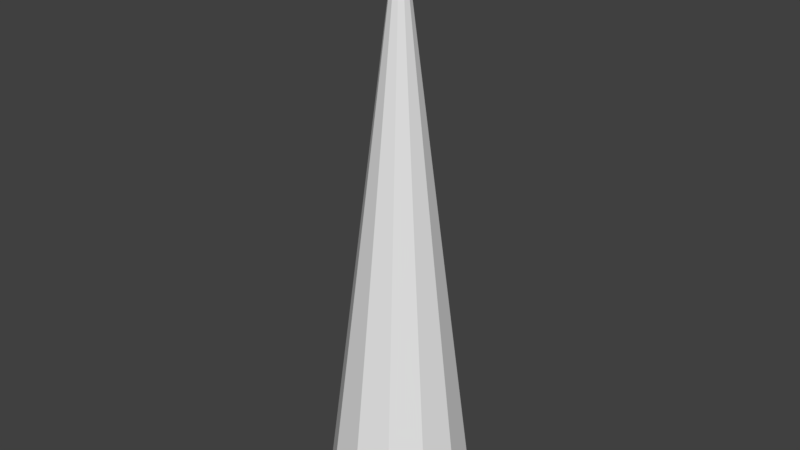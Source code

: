 # Source: spike.blend  (saved by Blender 2.79.0; exported with 4.5.12 LTS)
import bpy
from mathutils import Matrix  # noqa: F401  (used for matrix-valued properties, if any)

bpy.ops.wm.read_factory_settings(use_empty=True)
scene = bpy.context.scene
scene.name = 'Scene'

# ---- collections
col_collection_1 = bpy.data.collections.new('Collection 1'); scene.collection.children.link(col_collection_1)

# ---- materials (node trees are filled in below, after node groups)
mat_spike = bpy.data.materials.new('Spike')
mat_spike.alpha_threshold = 0.0
mat_spike.use_transparent_shadow = False
mat_spike.roughness = 0.5
mat_spike.specular_intensity = 0.0

# ---- material node trees

# ---- world
world_world = bpy.data.worlds.new('World'); scene.world = world_world
world_world.color = (0.05088, 0.05088, 0.05088)
world_world.use_sun_shadow = False
world_world.sun_shadow_jitter_overblur = 0.0
world_world.cycles.sampling_method = 'MANUAL'

# ---- meshes
me_cone = bpy.data.meshes.new('Cone')
me_cone.from_pydata([(0.0, 0.1875, -0.75), (0.09375, 0.1624, -0.75), (0.1624, 0.09375, -0.75), (0.1875, -8.196e-09, -0.75), (0.1624, -0.09375, -0.75), (0.09375, -0.1624, -0.75), (0.0, 0.0, 0.75), (2.831e-08, -0.1875, -0.75), (-0.09375, -0.1624, -0.75), (-0.1624, -0.09375, -0.75), (-0.1875, -8.717e-08, -0.75), (-0.1624, 0.09375, -0.75), (-0.09375, 0.1624, -0.75)], [], [(0, 6, 1), (1, 6, 2), (2, 6, 3), (3, 6, 4), (4, 6, 5), (5, 6, 7), (7, 6, 8), (8, 6, 9), (9, 6, 10), (10, 6, 11), (11, 6, 12), (12, 6, 0)])
me_cone.materials.append(mat_spike)
me_cone.use_remesh_preserve_volume = False
me_cone.use_remesh_preserve_attributes = False
me_cone.use_mirror_vertex_groups = False
me_cone.update()

# ---- objects
ob_cone = bpy.data.objects.new('Cone', me_cone)

# ---- transforms, parenting, visibility, modifiers, constraints
ob_cone.location = (0.0, 0.0, 0.75)
ob_cone.lineart.crease_threshold = 0.0

# ---- collection membership
col_collection_1.objects.link(ob_cone)

# ---- scene / render settings (as saved in the file)
scene.frame_start = 1; scene.frame_end = 250; scene.frame_set(113)
scene.render.engine = 'BLENDER_EEVEE_NEXT'
scene.render.resolution_percentage = 50
scene.render.dither_intensity = 0.0
scene.cycles.use_denoising = False
scene.cycles.samples = 128
scene.cycles.sampling_pattern = 'TABULATED_SOBOL'
scene.cycles.use_adaptive_sampling = False
scene.cycles.use_light_tree = False
scene.cycles.blur_glossy = 0.0
scene.cycles.sample_clamp_indirect = 0.0
scene.view_settings.view_transform = 'Standard'
bpy.context.view_layer.update()

# ---- added for rendering (the .blend has no active camera and no usable light): camera, sun
cam_auto = bpy.data.cameras.new('AutoCamera')
cam_auto.lens = 50.0
cam_auto.sensor_width = 36.0
cam_auto.clip_end = 1000.0
ob_auto_camera = bpy.data.objects.new('AutoCamera', cam_auto)
scene.collection.objects.link(ob_auto_camera)
ob_auto_camera.location = (1.47202, -1.76643, 1.92762)
ob_auto_camera.rotation_euler = (1.09748, -7.21219e-08, 0.694738)
scene.camera = ob_auto_camera
light_auto_sun = bpy.data.lights.new('AutoSun', 'SUN')
light_auto_sun.energy = 3.0
light_auto_sun.angle = 0.0523599
ob_auto_sun = bpy.data.objects.new('AutoSun', light_auto_sun)
scene.collection.objects.link(ob_auto_sun)
ob_auto_sun.rotation_euler = (0.872665, 0.174533, 0.523599)
bpy.context.view_layer.update()
